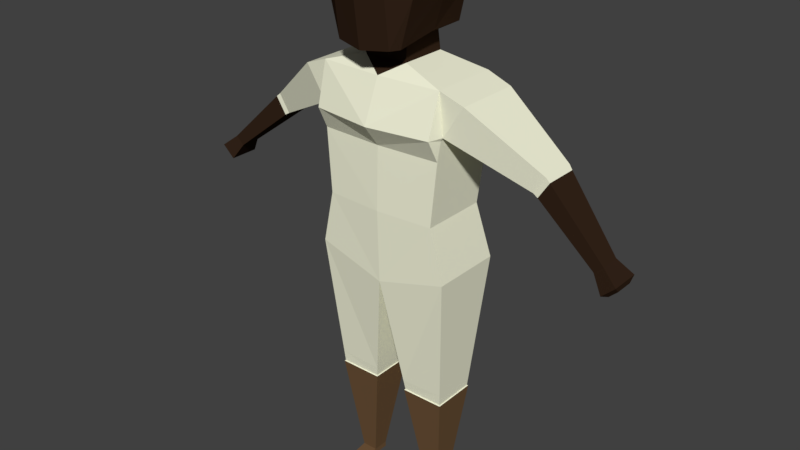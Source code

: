 # Source: Ladypants_1.blend  (saved by Blender 2.77.0; exported with 4.5.12 LTS)
import bpy
from mathutils import Matrix  # noqa: F401  (used for matrix-valued properties, if any)

bpy.ops.wm.read_factory_settings(use_empty=True)
scene = bpy.context.scene
scene.name = 'Scene'

# ---- collections
col_collection_1 = bpy.data.collections.new('Collection 1'); scene.collection.children.link(col_collection_1)

# ---- materials (node trees are filled in below, after node groups)
mat_skin = bpy.data.materials.new('Skin')
mat_skin.alpha_threshold = 0.0
mat_skin.roughness = 0.5
mat_skin.line_color = (0.0, 0.0, 0.0, 1.0)
mat_cloth = bpy.data.materials.new('Cloth')
mat_cloth.alpha_threshold = 0.0
mat_cloth.roughness = 0.5
mat_leather = bpy.data.materials.new('Leather')
mat_leather.alpha_threshold = 0.0
mat_leather.roughness = 0.5

# ---- material node trees
mat_skin.use_nodes = True; mat_skin.node_tree.nodes.clear()
_N = mat_skin.node_tree.nodes; _L = mat_skin.node_tree.links
n0 = _N.new('ShaderNodeOutputMaterial'); n0.name = 'Material Output'; n0.location = (300, 300)
n1 = _N.new('ShaderNodeBsdfDiffuse'); n1.name = 'Diffuse BSDF'; n1.location = (10, 300)
n1.inputs[0].default_value = (0.0331, 0.01726, 0.00962, 1.0)
_L.new(n1.outputs[0], n0.inputs[0])
n0.is_active_output = True
mat_cloth.use_nodes = True; mat_cloth.node_tree.nodes.clear()
_N = mat_cloth.node_tree.nodes; _L = mat_cloth.node_tree.links
n0 = _N.new('ShaderNodeOutputMaterial'); n0.name = 'Material Output'; n0.location = (300, 300)
n1 = _N.new('ShaderNodeBsdfDiffuse'); n1.name = 'Diffuse BSDF'; n1.location = (10, 300)
n1.inputs[0].default_value = (0.9, 0.9, 0.7, 1.0)
_L.new(n1.outputs[0], n0.inputs[0])
n0.is_active_output = True
mat_leather.use_nodes = True; mat_leather.node_tree.nodes.clear()
_N = mat_leather.node_tree.nodes; _L = mat_leather.node_tree.links
n0 = _N.new('ShaderNodeOutputMaterial'); n0.name = 'Material Output'; n0.location = (300, 300)
n1 = _N.new('ShaderNodeBsdfDiffuse'); n1.name = 'Diffuse BSDF'; n1.location = (10, 300)
n1.inputs[0].default_value = (0.1574, 0.08912, 0.04187, 1.0)
_L.new(n1.outputs[0], n0.inputs[0])
n0.is_active_output = True

# ---- world
world_world = bpy.data.worlds.new('World'); scene.world = world_world
world_world.color = (0.05088, 0.05088, 0.05088)
world_world.use_sun_shadow = False
world_world.sun_shadow_jitter_overblur = 0.0
world_world.cycles.sampling_method = 'MANUAL'

# ---- meshes
me_cube = bpy.data.meshes.new('Cube')
me_cube.from_pydata([(0.9078, 0.4895, 4.859), (0.9078, -0.5807, 4.859), (1.0, 0.5261, 6.859), (1.0, -0.5461, 6.859), (1.108, 0.6, 4.004), (1.108, -0.5588, 4.004), (0.9078, -5.96e-08, 4.859), (1.022, 0.6, 6.16), (0.9785, -0.7356, 6.204), (1.0, -5.96e-07, 6.859), (1.022, -3.278e-07, 6.16), (1.048, 0.5202, 6.209), (1.377, 0.5202, 6.718), (1.048, -0.5202, 6.209), (1.377, -0.5202, 6.718), (1.377, -6.378e-07, 6.718), (1.048, -4.053e-07, 6.209), (2.223, 0.4572, 5.619), (2.4, 0.4572, 5.893), (2.223, -0.1038, 5.619), (2.4, -0.1038, 5.893), (2.4, 0.1767, 5.893), (2.223, 0.1767, 5.619), (0.9468, 0.3446, 1.787), (0.9468, -0.3452, 1.787), (0.2871, 0.3446, 1.785), (0.2871, -0.3452, 1.785), (0.3532, -5.96e-07, 7.063), (0.3532, -0.4251, 7.063), (0.3532, 0.3, 7.063), (0.3532, -5.96e-07, 7.363), (0.3532, -0.4269, 7.332), (0.3532, 0.2499, 7.363), (0.6296, 0.4, 8.589), (0.5301, -0.7535, 7.353), (0.5864, 0.4, 7.49), (0.6296, -0.7535, 8.589), (0.332, 0.4154, 8.767), (0.332, -0.7073, 8.757), (0.4266, 0.5094, 8.621), (0.4266, 0.4798, 7.579), (0.4266, -0.8648, 7.339), (0.5864, -0.1335, 7.49), (0.4266, -0.9535, 8.585), (0.6296, -0.1335, 8.589), (0.7125, 0.4, 8.04), (0.7216, -0.7535, 8.04), (0.4266, 0.5045, 8.04), (0.4266, -0.9535, 8.04), (0.7533, -0.1335, 8.04), (0.166, 0.4, 8.82), (0.166, -0.7535, 8.804), (0.332, -0.1335, 8.804), (0.166, -0.1335, 8.848), (0.995, -0.5589, 5.856), (1.022, -0.5221, 6.16), (0.9621, 0.3599, 1.78), (0.9621, -0.3608, 1.78), (0.2729, 0.3599, 1.778), (0.2729, -0.3608, 1.778), (0.7772, 0.1291, 0.08607), (0.7772, -0.1291, 0.08607), (0.5303, 0.1291, 0.08541), (0.5303, -0.1291, 0.08541), (0.7773, 0.1291, -0.002345), (0.7773, -0.1291, -0.002345), (0.5304, 0.1291, -0.003002), (0.5304, -0.1291, -0.003002), (0.7772, -0.5929, 0.02066), (0.5303, -0.5929, 0.02), (2.295, 0.4261, 5.575), (2.465, 0.4261, 5.836), (2.295, -0.1091, 5.575), (2.465, -0.1091, 5.836), (2.465, 0.1585, 5.836), (2.295, 0.1585, 5.575), (3.235, 0.1414, 4.836), (3.37, 0.1414, 4.961), (3.235, -0.1743, 4.836), (3.37, -0.1743, 4.961), (3.37, -0.01645, 4.961), (3.235, -0.01645, 4.836), (3.406, 0.2219, 4.584), (3.609, 0.2219, 4.772), (3.406, -0.2548, 4.584), (3.609, -0.2548, 4.772), (3.609, -0.01645, 4.772), (3.406, -0.01645, 4.584), (3.474, 0.1326, 4.563), (3.601, 0.1326, 4.681), (3.474, -0.1655, 4.563), (3.601, -0.1655, 4.681), (3.601, -0.01645, 4.681), (3.474, -0.01645, 4.563), (0.5304, -0.5929, -0.003002), (0.7773, -0.5929, -0.002345), (0.2626, -0.3669, 1.949), (0.9605, -0.3634, 1.976), (0.9605, 0.3664, 1.976), (0.2626, 0.3664, 1.949), (-0.9078, 0.4895, 4.859), (-0.9078, -0.5807, 4.859), (-1.0, 0.5261, 6.859), (-1.0, -0.5461, 6.859), (0.0, 0.5409, 4.859), (0.0, -0.6385, 4.859), (0.0, 0.5461, 6.859), (0.0, -0.6, 6.859), (-1.108, 0.6, 4.004), (-1.108, -0.5588, 4.004), (0.0, 0.6, 3.704), (0.0, -0.6, 3.704), (-0.9078, -5.96e-08, 4.859), (-1.022, 0.6, 6.16), (-0.9785, -0.7356, 6.204), (-1.0, -5.96e-07, 6.859), (-1.022, -3.278e-07, 6.16), (-1.048, 0.5202, 6.209), (-1.377, 0.5202, 6.718), (-1.048, -0.5202, 6.209), (-1.377, -0.5202, 6.718), (-1.377, -6.378e-07, 6.718), (-1.048, -4.053e-07, 6.209), (-2.223, 0.4572, 5.619), (-2.4, 0.4572, 5.893), (-2.223, -0.1038, 5.619), (-2.4, -0.1038, 5.893), (-2.4, 0.1767, 5.893), (-2.223, 0.1767, 5.619), (-0.9468, 0.3446, 1.787), (-0.9468, -0.3452, 1.787), (-0.2871, 0.3446, 1.785), (-0.2871, -0.3452, 1.785), (-0.3532, -5.96e-07, 7.063), (-0.3532, -0.4251, 7.063), (-0.3532, 0.3, 7.063), (0.0, 0.3, 7.063), (0.0, -0.4251, 7.063), (-0.3532, -5.96e-07, 7.363), (-0.3532, -0.4269, 7.332), (-0.3532, 0.2499, 7.363), (0.0, 0.2499, 7.363), (0.0, -0.4669, 7.313), (-0.6296, 0.4, 8.589), (-0.5301, -0.7535, 7.353), (-0.5864, 0.4, 7.49), (0.0, 0.4798, 7.579), (0.0, -0.9535, 7.291), (0.0, 0.571, 8.621), (-0.6296, -0.7535, 8.589), (0.0, -1.021, 8.585), (-0.332, 0.4154, 8.767), (0.0, 0.4077, 8.813), (-0.332, -0.7073, 8.757), (0.0, -0.7535, 8.804), (-0.4266, 0.5094, 8.621), (-0.4266, 0.4798, 7.579), (-0.4266, -0.8648, 7.339), (-0.5864, -0.1335, 7.49), (-0.4266, -0.9535, 8.585), (-0.6296, -0.1335, 8.589), (-0.7125, 0.4, 8.04), (-0.7216, -0.7535, 8.04), (0.0, -1.053, 8.04), (0.0, 0.5685, 8.04), (-0.4266, 0.5045, 8.04), (-0.4266, -0.9535, 8.04), (-0.7533, -0.1335, 8.04), (-0.166, 0.4, 8.82), (-0.166, -0.7535, 8.804), (0.0, -0.1335, 8.864), (-0.332, -0.1335, 8.804), (-0.166, -0.1335, 8.848), (0.0, -0.8756, 6.205), (0.0, 0.6, 6.156), (0.0, -0.6093, 5.857), (-0.995, -0.5589, 5.856), (-1.022, -0.5221, 6.16), (0.0, 0.6847, 4.103), (-0.9621, 0.3599, 1.78), (-0.9621, -0.3608, 1.78), (-0.2729, 0.3599, 1.778), (-0.2729, -0.3608, 1.778), (-0.7772, 0.1291, 0.08607), (-0.7772, -0.1291, 0.08607), (-0.5303, 0.1291, 0.08541), (-0.5303, -0.1291, 0.08541), (-0.7773, 0.1291, -0.002345), (-0.7773, -0.1291, -0.002345), (-0.5304, 0.1291, -0.003002), (-0.5304, -0.1291, -0.003002), (-0.7772, -0.5929, 0.02066), (-0.5303, -0.5929, 0.02), (-2.295, 0.4261, 5.575), (-2.465, 0.4261, 5.836), (-2.295, -0.1091, 5.575), (-2.465, -0.1091, 5.836), (-2.465, 0.1585, 5.836), (-2.295, 0.1585, 5.575), (-3.235, 0.1414, 4.836), (-3.37, 0.1414, 4.961), (-3.235, -0.1743, 4.836), (-3.37, -0.1743, 4.961), (-3.37, -0.01645, 4.961), (-3.235, -0.01645, 4.836), (-3.406, 0.2219, 4.584), (-3.609, 0.2219, 4.772), (-3.406, -0.2548, 4.584), (-3.609, -0.2548, 4.772), (-3.609, -0.01645, 4.772), (-3.406, -0.01645, 4.584), (-3.474, 0.1326, 4.563), (-3.601, 0.1326, 4.681), (-3.474, -0.1655, 4.563), (-3.601, -0.1655, 4.681), (-3.601, -0.01645, 4.681), (-3.474, -0.01645, 4.563), (-0.5304, -0.5929, -0.003002), (-0.7773, -0.5929, -0.002345), (-0.2626, -0.3669, 1.949), (-0.9605, -0.3634, 1.976), (-0.9605, 0.3664, 1.976), (-0.2626, 0.3664, 1.949)], [], [(2, 7, 174, 106), (3, 107, 173, 8), (107, 3, 28), (10, 55, 54, 1, 6), (0, 6, 1, 5, 4), (97, 96, 26, 24), (1, 105, 111, 5), (104, 0, 4, 178), (7, 10, 6, 0), (9, 3, 14, 15), (8, 55, 13), (12, 15, 21, 18), (16, 11, 17, 22), (2, 9, 15, 12), (10, 7, 11, 16), (3, 8, 13, 14), (7, 2, 12, 11), (14, 13, 19, 20), (13, 16, 22, 19), (15, 14, 20, 21), (11, 12, 18, 17), (22, 17, 70, 75), (17, 18, 71, 70), (21, 20, 73, 74), (19, 22, 75, 72), (20, 19, 72, 73), (18, 21, 74, 71), (98, 97, 24, 23), (96, 99, 25, 26), (99, 98, 23, 25), (27, 29, 32, 30), (3, 9, 27, 28), (9, 2, 29, 27), (2, 106, 136, 29), (137, 28, 31, 142), (28, 27, 30, 31), (29, 136, 141, 32), (49, 45, 33, 44), (32, 40, 35), (150, 43, 38, 51, 154), (142, 31, 41, 147), (48, 46, 36, 43), (31, 42, 34), (47, 164, 148, 39), (53, 170, 154, 51), (33, 39, 37), (36, 44, 52, 38), (45, 47, 39, 33), (35, 40, 47, 45), (40, 146, 164, 47), (163, 48, 43, 150), (147, 41, 48, 163), (41, 34, 46, 48), (46, 49, 44, 36), (34, 42, 49, 46), (42, 35, 45, 49), (52, 53, 51, 38), (37, 50, 53, 52), (50, 152, 170, 53), (8, 173, 175, 54), (174, 7, 0, 104), (54, 175, 105, 1), (54, 55, 8), (13, 55, 10, 16), (178, 4, 110), (38, 43, 36), (37, 39, 148, 152, 50), (40, 32, 141, 146), (41, 31, 34), (56, 57, 61, 60), (63, 62, 66, 67), (59, 58, 62, 63), (58, 56, 60, 62), (57, 59, 63, 61), (61, 63, 69, 68), (62, 60, 64, 66), (68, 69, 94, 95), (60, 61, 65, 64), (65, 61, 68, 95), (63, 67, 94, 69), (26, 59, 57, 24), (24, 57, 56, 23), (25, 23, 56, 58), (25, 58, 59, 26), (70, 71, 77, 76), (74, 73, 79, 80), (79, 78, 84, 85), (77, 80, 86, 83), (75, 70, 76, 81), (71, 74, 80, 77), (73, 72, 78, 79), (72, 75, 81, 78), (82, 83, 89, 88), (86, 85, 91, 92), (78, 81, 87, 84), (80, 79, 85, 86), (76, 77, 83, 82), (81, 76, 82, 87), (89, 92, 93, 88), (92, 91, 90, 93), (87, 82, 88, 93), (83, 86, 92, 89), (85, 84, 90, 91), (84, 87, 93, 90), (52, 44, 33, 37), (42, 31, 30), (30, 32, 35, 42), (67, 65, 95, 94), (67, 66, 64, 65), (110, 4, 98, 99), (111, 110, 99, 96), (4, 5, 97, 98), (5, 111, 96, 97), (102, 106, 174, 113), (103, 114, 173, 107), (107, 134, 103), (116, 112, 101, 176, 177), (100, 108, 109, 101, 112), (220, 130, 132, 219), (101, 109, 111, 105), (104, 178, 108, 100), (113, 100, 112, 116), (115, 121, 120, 103), (114, 119, 177), (118, 124, 127, 121), (122, 128, 123, 117), (102, 118, 121, 115), (116, 122, 117, 113), (103, 120, 119, 114), (113, 117, 118, 102), (120, 126, 125, 119), (119, 125, 128, 122), (121, 127, 126, 120), (117, 123, 124, 118), (128, 198, 193, 123), (123, 193, 194, 124), (127, 197, 196, 126), (125, 195, 198, 128), (126, 196, 195, 125), (124, 194, 197, 127), (221, 129, 130, 220), (219, 132, 131, 222), (222, 131, 129, 221), (133, 138, 140, 135), (103, 134, 133, 115), (115, 133, 135, 102), (102, 135, 136, 106), (137, 142, 139, 134), (134, 139, 138, 133), (135, 140, 141, 136), (167, 160, 143, 161), (140, 145, 156), (150, 154, 169, 153, 159), (142, 147, 157, 139), (166, 159, 149, 162), (139, 144, 158), (165, 155, 148, 164), (172, 169, 154, 170), (143, 151, 155), (149, 153, 171, 160), (161, 143, 155, 165), (145, 161, 165, 156), (156, 165, 164, 146), (163, 150, 159, 166), (147, 163, 166, 157), (157, 166, 162, 144), (162, 149, 160, 167), (144, 162, 167, 158), (158, 167, 161, 145), (171, 153, 169, 172), (151, 171, 172, 168), (168, 172, 170, 152), (114, 176, 175, 173), (174, 104, 100, 113), (176, 101, 105, 175), (176, 114, 177), (119, 122, 116, 177), (178, 110, 108), (153, 149, 159), (151, 168, 152, 148, 155), (156, 146, 141, 140), (157, 144, 139), (179, 183, 184, 180), (186, 190, 189, 185), (182, 186, 185, 181), (181, 185, 183, 179), (180, 184, 186, 182), (184, 191, 192, 186), (185, 189, 187, 183), (191, 218, 217, 192), (183, 187, 188, 184), (188, 218, 191, 184), (186, 192, 217, 190), (132, 130, 180, 182), (130, 129, 179, 180), (131, 181, 179, 129), (131, 132, 182, 181), (193, 199, 200, 194), (197, 203, 202, 196), (202, 208, 207, 201), (200, 206, 209, 203), (198, 204, 199, 193), (194, 200, 203, 197), (196, 202, 201, 195), (195, 201, 204, 198), (205, 211, 212, 206), (209, 215, 214, 208), (201, 207, 210, 204), (203, 209, 208, 202), (199, 205, 206, 200), (204, 210, 205, 199), (212, 211, 216, 215), (215, 216, 213, 214), (210, 216, 211, 205), (206, 212, 215, 209), (208, 214, 213, 207), (207, 213, 216, 210), (171, 151, 143, 160), (158, 138, 139), (138, 158, 145, 140), (190, 217, 218, 188), (190, 188, 187, 189), (110, 222, 221, 108), (111, 219, 222, 110), (108, 221, 220, 109), (109, 220, 219, 111), (134, 107, 137), (28, 137, 107)])
me_cube.polygons.foreach_set('material_index', [1, 1, 1, 1, 1, 1, 1, 1, 1, 1, 1, 1, 1, 1, 1, 1, 1, 1, 1, 1, 1, 1, 1, 1, 1, 1, 1, 1, 1, 1, 0, 1, 1, 1, 0, 0, 0, 0, 0, 0, 0, 0, 0, 0, 0, 0, 0, 0, 0, 0, 0, 0, 0, 0, 0, 0, 0, 0, 0, 1, 1, 1, 1, 1, 1, 0, 0, 0, 0, 2, 2, 2, 2, 2, 2, 2, 2, 2, 2, 2, 1, 1, 1, 1, 0, 0, 0, 0, 0, 0, 0, 0, 0, 0, 0, 0, 0, 0, 0, 0, 0, 0, 0, 0, 0, 0, 0, 2, 2, 1, 1, 1, 1, 1, 1, 1, 1, 1, 1, 1, 1, 1, 1, 1, 1, 1, 1, 1, 1, 1, 1, 1, 1, 1, 1, 1, 1, 1, 1, 1, 1, 1, 1, 0, 1, 1, 1, 0, 0, 0, 0, 0, 0, 0, 0, 0, 0, 0, 0, 0, 0, 0, 0, 0, 0, 0, 0, 0, 0, 0, 0, 0, 1, 1, 1, 1, 1, 1, 0, 0, 0, 0, 2, 2, 2, 2, 2, 2, 2, 2, 2, 2, 2, 1, 1, 1, 1, 0, 0, 0, 0, 0, 0, 0, 0, 0, 0, 0, 0, 0, 0, 0, 0, 0, 0, 0, 0, 0, 0, 0, 2, 2, 1, 1, 1, 1, 0, 0])
me_cube.materials.append(mat_skin)
me_cube.materials.append(mat_cloth)
me_cube.materials.append(mat_leather)
me_cube.use_remesh_preserve_volume = False
me_cube.use_remesh_preserve_attributes = False
me_cube.use_mirror_vertex_groups = False
me_cube.update()
arm_armature = bpy.data.armatures.new('Armature')  # bones are not reproduced

# ---- objects
ob_skeleton = bpy.data.objects.new('Skeleton', arm_armature)
ob_character = bpy.data.objects.new('Character', me_cube)

# ---- transforms, parenting, visibility, modifiers, constraints
ob_skeleton.location = (-0.01451, -1.341e-07, 3.83)
ob_skeleton.scale = (1.188, 1.188, 1.188)
ob_skeleton.show_in_front = True
ob_skeleton.lineart.crease_threshold = 0.0
ob_character.parent = ob_skeleton
ob_character.matrix_parent_inverse = Matrix(((0.8415, 0.0, 0.0, 0.01221), (0.0, 0.8415, 1.776e-15, 1.129e-07), (0.0, 0.0, 0.8415, -3.223), (0.0, 0.0, 0.0, 1.0)))
ob_character.location = (0.0, 0.0, 0.0)
ob_character.lock_rotations_4d = False
ob_character.empty_display_type = 'ARROWS'
ob_character.lineart.crease_threshold = 0.0
_vg = ob_character.vertex_groups.new(name='Abdomen')
for _i, _w in zip([0, 1, 4, 5, 6, 7, 8, 10, 11, 13, 16, 54, 55, 96, 99, 100, 101, 104, 105, 108, 109, 110, 111, 112, 113, 114, 116, 117, 119, 122, 173, 174, 175, 176, 177, 178, 207, 213, 214, 216, 219, 222], [0.9073, 0.8762, 0.1359, 0.6685, 0.9174, 0.001996, 0.001837, 0.00134, 0.0006334, 0.0002172, 0.0003686, 0.06126, 0.0009036, 0.01562, 0.01495, 0.8029, 0.8211, 0.897, 0.4817, 0.2257, 0.5603, 0.3338, 0.4452, 0.8005, 0.01329, 0.0006851, 0.001909, 0.01153, 0.00217, 0.004647, 0.03041, 0.08787, 0.148, 0.005767, 0.0005416, 0.3914, 0.002071, 0.002789, 7.451e-06, 0.001746, 0.01535, 0.01495]): _vg.add([_i], _w, 'REPLACE')
_vg = ob_character.vertex_groups.new(name='Chest')
for _i, _w in zip([0, 1, 2, 3, 6, 7, 8, 9, 10, 11, 12, 13, 14, 15, 16, 27, 28, 29, 30, 31, 32, 34, 35, 40, 41, 42, 45, 47, 54, 55, 100, 101, 102, 103, 104, 105, 106, 107, 112, 113, 114, 115, 116, 117, 118, 119, 120, 121, 122, 133, 134, 135, 136, 137, 138, 139, 140, 141, 142, 144, 145, 146, 147, 156, 157, 158, 161, 164, 165, 173, 174, 175, 176, 177], [0.01266, 0.04218, 0.711, 0.6501, 0.008145, 0.7029, 0.9982, 0.8096, 0.9987, 0.6534, 0.3722, 0.8477, 0.4924, 0.6982, 0.9849, 0.8377, 0.683, 0.808, 0.1928, 0.151, 0.2185, 0.06469, 0.09016, 0.08627, 0.05472, 0.07587, 0.001291, 0.007793, 0.9292, 0.925, 0.01817, 0.04913, 0.7225, 0.6378, 0.06216, 0.4285, 0.8994, 0.7172, 0.01306, 0.7109, 0.9864, 0.8432, 0.9547, 0.4472, 0.6587, 0.8412, 0.473, 0.679, 0.4085, 0.8565, 0.7313, 0.8737, 0.8394, 0.3794, 0.1842, 0.148, 0.2109, 0.253, 0.1254, 0.06469, 0.0887, 0.1102, 0.04376, 0.08407, 0.05472, 0.07468, 0.001291, 0.0249, 0.007793, 0.9234, 0.8044, 0.8102, 0.9787, 0.9851]): _vg.add([_i], _w, 'REPLACE')
_vg = ob_character.vertex_groups.new(name='Neck')
for _i, _w in zip([28, 30, 31, 34, 41, 42, 46, 48, 107, 134, 137, 138, 139, 142, 144, 147, 150, 157, 158, 162, 163, 166, 173], [0.1417, 0.02936, 0.3033, 0.167, 0.1773, 0.06539, 0.03369, 0.05383, 0.1308, 0.1201, 0.4109, 0.02805, 0.2973, 0.4217, 0.167, 0.3119, 0.01396, 0.1798, 0.06437, 0.03273, 0.08, 0.05383, 0.009034]): _vg.add([_i], _w, 'REPLACE')
_vg = ob_character.vertex_groups.new(name='Head')
for _i, _w in zip([27, 28, 29, 30, 31, 32, 33, 34, 35, 36, 37, 38, 39, 40, 41, 42, 43, 44, 45, 46, 47, 48, 49, 50, 51, 52, 53, 106, 107, 133, 134, 135, 136, 137, 138, 139, 140, 141, 142, 143, 144, 145, 146, 147, 148, 149, 150, 151, 152, 153, 154, 155, 156, 157, 158, 159, 160, 161, 162, 163, 164, 165, 166, 167, 168, 169, 170, 171, 172], [0.1623, 0.1754, 0.192, 0.7779, 0.5456, 0.7815, 0.9854, 0.7683, 0.9098, 0.9728, 0.9904, 0.9802, 0.9869, 0.9137, 0.7547, 0.8587, 0.968, 0.9873, 0.9624, 0.965, 0.9622, 0.9266, 0.9588, 0.9915, 0.9793, 0.9956, 0.998, 0.06817, 0.0778, 0.1435, 0.1487, 0.1263, 0.1606, 0.1747, 0.7433, 0.5347, 0.7544, 0.747, 0.453, 0.9854, 0.7683, 0.9113, 0.8766, 0.6443, 0.9852, 0.9728, 0.9589, 0.9904, 0.9911, 0.9802, 0.9779, 0.9869, 0.8905, 0.7654, 0.8453, 0.968, 0.9873, 0.9624, 0.9373, 0.9006, 0.9561, 0.9622, 0.9266, 0.9588, 0.9915, 0.9793, 0.999, 0.9956, 0.998]): _vg.add([_i], _w, 'REPLACE')
_vg = ob_character.vertex_groups.new(name='UpArm.L')
for _i, _w in zip([0, 1, 2, 3, 6, 7, 8, 9, 10, 11, 12, 13, 14, 15, 16, 17, 18, 19, 20, 21, 22, 27, 28, 29, 30, 31, 32, 34, 42, 46, 54, 55, 70, 71, 72, 73, 74, 75, 102, 103, 105, 106, 107, 113, 115, 117, 118, 120, 121, 122, 123, 124, 125, 126, 127, 128, 136, 137, 142, 147, 157, 173, 174, 175, 194, 195, 196, 197, 198], [0.0, 0.0, 0.289, 0.3471, 0.0, 0.2951, 0.0, 0.1904, 0.0, 0.346, 0.6278, 0.1521, 0.5034, 0.3018, 0.01474, 0.9492, 0.9043, 0.8246, 0.8223, 0.8924, 0.9448, 0.0, 0.0, 0.0, 0.0, 0.0, 0.0, 0.0, 0.0, 0.001257, 0.0, 0.07405, 0.8092, 0.5586, 0.2457, 0.2834, 0.193, 0.1142, 0.0, 0.001149, 0.0, 0.0, 0.03614, 0.0, 0.0, 0.0, 0.0, 0.0, 0.0, 0.0, 0.0, 0.0, 0.0, 0.0, 0.0, 0.0, 0.0, 0.009497, 0.0, 0.0, 0.0, 0.01357, 0.04589, 0.0, 0.0, 0.0, 0.0, 0.0, 0.0]): _vg.add([_i], _w, 'REPLACE')
_vg = ob_character.vertex_groups.new(name='LowArm.L')
for _i, _w in zip([0, 1, 5, 6, 17, 18, 19, 20, 21, 22, 27, 28, 29, 30, 31, 32, 34, 35, 40, 42, 70, 71, 72, 73, 74, 75, 101, 105, 109, 114, 117, 119, 122, 125, 126, 141, 176, 177, 195, 196], [0.0, 0.0, 0.0, 0.0, 0.05077, 0.09575, 0.1754, 0.1777, 0.1076, 0.05518, 0.0, 0.0, 0.0, 0.0, 0.0, 0.0, 0.0, 0.0, 0.0, 0.0, 0.1793, 0.4414, 0.753, 0.7166, 0.807, 0.8858, 0.0, 0.0, 0.0, 0.0, 0.0, 0.0, 0.0, 0.0, 0.0, 0.0, 0.0, 0.0, 0.0, 0.0]): _vg.add([_i], _w, 'REPLACE')
_vg = ob_character.vertex_groups.new(name='Hand.L')
for _i, _w in zip([30, 31, 32, 72, 76, 77, 78, 79, 80, 81, 82, 83, 84, 85, 86, 87, 88, 89, 90, 91, 92, 93], [0.0, 0.0, 0.0, 0.001262, 1.0, 0.9892, 1.0, 0.9956, 0.9973, 0.9968, 1.0, 1.0, 1.0, 1.0, 1.0, 1.0, 1.0, 1.0, 1.0, 1.0, 1.0, 1.0]): _vg.add([_i], _w, 'REPLACE')
_vg = ob_character.vertex_groups.new(name='UpArm.R')
for _i, _w in zip([3, 11, 12, 14, 15, 16, 17, 18, 19, 20, 21, 22, 71, 72, 73, 74, 75, 100, 101, 102, 103, 106, 107, 112, 113, 114, 115, 116, 117, 118, 119, 120, 121, 122, 123, 124, 125, 126, 127, 128, 133, 134, 135, 137, 138, 139, 140, 144, 173, 174, 175, 176, 177, 193, 194, 195, 196, 197, 198], [0.002825, 0.0, 0.0, 0.004183, 0.0, 0.0, 0.0, 0.0, 0.0, 0.0, 0.0, 0.0, 0.0, 0.0, 0.0, 0.0, 0.0, 0.06324, 0.03474, 0.2775, 0.361, 0.03244, 0.03803, 0.06712, 0.2759, 0.01289, 0.1568, 0.04343, 0.5413, 0.3413, 0.1566, 0.527, 0.321, 0.5869, 0.9492, 0.9043, 0.8246, 0.8223, 0.8924, 0.9448, 0.0, 0.0, 0.0, 0.02553, 0.01535, 0.02006, 0.03469, 0.0, 0.02358, 0.04589, 0.04178, 0.01461, 0.01436, 0.8092, 0.5586, 0.2457, 0.2834, 0.193, 0.1142]): _vg.add([_i], _w, 'REPLACE')
_vg = ob_character.vertex_groups.new(name='LowArm.R')
for _i, _w in zip([123, 124, 125, 126, 127, 128, 193, 194, 195, 196, 197, 198], [0.05077, 0.09575, 0.1754, 0.1777, 0.1076, 0.05518, 0.1793, 0.4414, 0.753, 0.7166, 0.807, 0.8858]): _vg.add([_i], _w, 'REPLACE')
_vg = ob_character.vertex_groups.new(name='Hand.R')
for _i, _w in zip([195, 199, 200, 201, 202, 203, 204, 205, 206, 207, 208, 209, 210, 211, 212, 213, 214, 215, 216], [0.001262, 0.9864, 1.0, 0.9926, 0.9956, 0.9973, 0.9968, 1.0, 0.9977, 0.9979, 1.0, 1.0, 1.0, 1.0, 0.9987, 0.9972, 1.0, 1.0, 0.9983]): _vg.add([_i], _w, 'REPLACE')
_vg = ob_character.vertex_groups.new(name='UpLeg.L')
for _i, _w in zip([0, 1, 4, 5, 6, 23, 24, 25, 26, 54, 56, 57, 58, 59, 96, 97, 98, 99, 105, 109, 110, 111, 178], [0.08001, 0.0816, 0.8641, 0.3315, 0.07442, 0.3034, 0.2811, 0.3151, 0.3093, 0.009562, 0.2643, 0.2367, 0.2747, 0.2674, 0.8157, 0.8676, 0.8431, 0.7843, 0.0449, 0.1068, 0.2495, 0.4024, 0.3124]): _vg.add([_i], _w, 'REPLACE')
_vg = ob_character.vertex_groups.new(name='LowLeg.L')
for _i, _w in zip([23, 24, 25, 26, 56, 57, 58, 59, 60, 61, 62, 63, 64, 65, 66, 67, 68, 69, 94, 95, 96, 97, 98, 99], [0.6916, 0.7158, 0.6726, 0.6789, 0.7313, 0.7605, 0.7147, 0.7225, 0.9961, 0.7887, 0.9987, 0.7955, 0.7531, 0.757, 0.6544, 0.8434, 0.6602, 0.7047, 0.7024, 0.6925, 0.1683, 0.126, 0.145, 0.183]): _vg.add([_i], _w, 'REPLACE')
_vg = ob_character.vertex_groups.new(name='UpLeg.R')
for _i, _w in zip([96, 100, 101, 105, 108, 109, 110, 111, 112, 129, 130, 131, 132, 176, 178, 179, 180, 181, 182, 219, 220, 221, 222], [0.000338, 0.1157, 0.09503, 0.0449, 0.7743, 0.3329, 0.4167, 0.1524, 0.1193, 0.3034, 0.282, 0.3151, 0.3093, 0.0009001, 0.2962, 0.2643, 0.2374, 0.2747, 0.2674, 0.8017, 0.8731, 0.8431, 0.7843]): _vg.add([_i], _w, 'REPLACE')
_vg = ob_character.vertex_groups.new(name='LowLeg.R')
for _i, _w in zip([129, 130, 131, 132, 179, 180, 181, 182, 183, 184, 185, 186, 187, 188, 189, 190, 191, 192, 217, 218, 219, 220, 221, 222], [0.6916, 0.718, 0.6726, 0.6789, 0.7313, 0.7626, 0.7147, 0.7225, 0.939, 0.7902, 1.0, 0.7612, 0.4667, 0.7876, 0.6417, 0.713, 0.6459, 0.6531, 0.6728, 0.6531, 0.1654, 0.1269, 0.145, 0.183]): _vg.add([_i], _w, 'REPLACE')
_vg = ob_character.vertex_groups.new(name='Arm Pole Target.L')
_vg = ob_character.vertex_groups.new(name='Arm Pole Target.R')
_vg = ob_character.vertex_groups.new(name='Foot.L')
for _i, _w in zip([60, 61, 62, 63, 64, 65, 66, 67, 68, 69, 94, 95, 130, 180, 220], [0.003877, 0.2113, 0.001283, 0.2045, 0.2469, 0.243, 0.3456, 0.1566, 0.3398, 0.2953, 0.2976, 0.3075, 0.0, 0.0, 0.0]): _vg.add([_i], _w, 'REPLACE')
_vg = ob_character.vertex_groups.new(name='Foot.R')
for _i, _w in zip([183, 184, 185, 186, 187, 188, 189, 190, 191, 192, 217, 218], [0.06098, 0.2098, 0.0, 0.2388, 0.5333, 0.2124, 0.3583, 0.287, 0.3541, 0.3469, 0.3272, 0.3469]): _vg.add([_i], _w, 'REPLACE')
_m = ob_character.modifiers.new('Armature', 'ARMATURE')
_m.object = ob_skeleton

# ---- collection membership
col_collection_1.objects.link(ob_skeleton)
col_collection_1.objects.link(ob_character)

# ---- scene / render settings (as saved in the file)
scene.frame_start = 1; scene.frame_end = 160; scene.frame_set(24)
scene.render.engine = 'CYCLES'
scene.render.resolution_percentage = 50
scene.render.dither_intensity = 0.0
scene.cycles.use_denoising = False
scene.cycles.samples = 128
scene.cycles.sampling_pattern = 'TABULATED_SOBOL'
scene.cycles.light_sampling_threshold = 0.0
scene.cycles.use_adaptive_sampling = False
scene.cycles.use_light_tree = False
scene.cycles.blur_glossy = 0.0
scene.cycles.sample_clamp_indirect = 0.0
scene.view_settings.view_transform = 'Standard'
bpy.context.view_layer.update()

# ---- added for rendering (the .blend has no active camera and no usable light): camera, sun
cam_auto = bpy.data.cameras.new('AutoCamera')
cam_auto.lens = 50.0
cam_auto.sensor_width = 36.0
cam_auto.clip_end = 1000.0
ob_auto_camera = bpy.data.objects.new('AutoCamera', cam_auto)
scene.collection.objects.link(ob_auto_camera)
ob_auto_camera.location = (9.21374, -11.1894, 11.8115)
ob_auto_camera.rotation_euler = (1.09748, -7.21219e-08, 0.694738)
scene.camera = ob_auto_camera
light_auto_sun = bpy.data.lights.new('AutoSun', 'SUN')
light_auto_sun.energy = 3.0
light_auto_sun.angle = 0.0523599
ob_auto_sun = bpy.data.objects.new('AutoSun', light_auto_sun)
scene.collection.objects.link(ob_auto_sun)
ob_auto_sun.rotation_euler = (0.872665, 0.174533, 0.523599)
bpy.context.view_layer.update()
